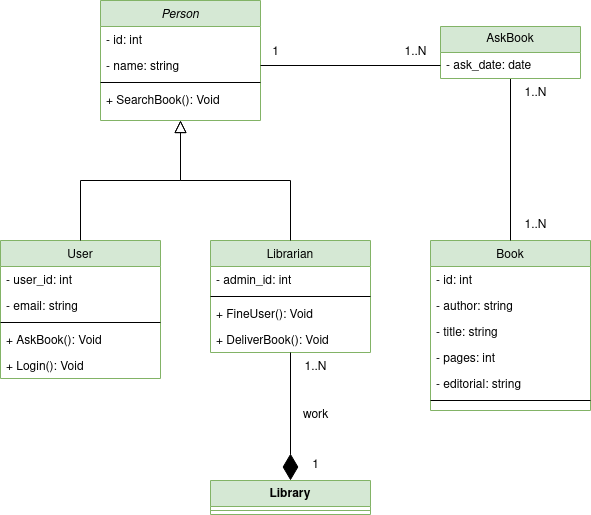

The diagram above was exported from draw.io. Its source (the exported page's mxGraphModel, read from the mxfile embedded in the PNG):
<mxGraphModel dx="1434" dy="795" grid="1" gridSize="10" guides="1" tooltips="1" connect="1" arrows="1" fold="1" page="1" pageScale="1" pageWidth="827" pageHeight="1169" math="0" shadow="0">
  <root>
    <mxCell id="WIyWlLk6GJQsqaUBKTNV-0" />
    <mxCell id="WIyWlLk6GJQsqaUBKTNV-1" parent="WIyWlLk6GJQsqaUBKTNV-0" />
    <mxCell id="zkfFHV4jXpPFQw0GAbJ--0" value="Person" style="swimlane;fontStyle=2;align=center;verticalAlign=top;childLayout=stackLayout;horizontal=1;startSize=26;horizontalStack=0;resizeParent=1;resizeLast=0;collapsible=1;marginBottom=0;rounded=0;shadow=0;strokeWidth=1;fillColor=#d5e8d4;strokeColor=#82b366;" parent="WIyWlLk6GJQsqaUBKTNV-1" vertex="1">
      <mxGeometry x="220" y="120" width="160" height="120" as="geometry">
        <mxRectangle x="230" y="140" width="160" height="26" as="alternateBounds" />
      </mxGeometry>
    </mxCell>
    <mxCell id="zkfFHV4jXpPFQw0GAbJ--1" value="- id: int" style="text;align=left;verticalAlign=top;spacingLeft=4;spacingRight=4;overflow=hidden;rotatable=0;points=[[0,0.5],[1,0.5]];portConstraint=eastwest;" parent="zkfFHV4jXpPFQw0GAbJ--0" vertex="1">
      <mxGeometry y="26" width="160" height="26" as="geometry" />
    </mxCell>
    <mxCell id="zkfFHV4jXpPFQw0GAbJ--2" value="- name: string" style="text;align=left;verticalAlign=top;spacingLeft=4;spacingRight=4;overflow=hidden;rotatable=0;points=[[0,0.5],[1,0.5]];portConstraint=eastwest;rounded=0;shadow=0;html=0;" parent="zkfFHV4jXpPFQw0GAbJ--0" vertex="1">
      <mxGeometry y="52" width="160" height="26" as="geometry" />
    </mxCell>
    <mxCell id="zkfFHV4jXpPFQw0GAbJ--4" value="" style="line;html=1;strokeWidth=1;align=left;verticalAlign=middle;spacingTop=-1;spacingLeft=3;spacingRight=3;rotatable=0;labelPosition=right;points=[];portConstraint=eastwest;" parent="zkfFHV4jXpPFQw0GAbJ--0" vertex="1">
      <mxGeometry y="78" width="160" height="8" as="geometry" />
    </mxCell>
    <mxCell id="zkfFHV4jXpPFQw0GAbJ--5" value="+ SearchBook(): Void" style="text;align=left;verticalAlign=top;spacingLeft=4;spacingRight=4;overflow=hidden;rotatable=0;points=[[0,0.5],[1,0.5]];portConstraint=eastwest;" parent="zkfFHV4jXpPFQw0GAbJ--0" vertex="1">
      <mxGeometry y="86" width="160" height="26" as="geometry" />
    </mxCell>
    <mxCell id="zkfFHV4jXpPFQw0GAbJ--6" value="User" style="swimlane;fontStyle=0;align=center;verticalAlign=top;childLayout=stackLayout;horizontal=1;startSize=26;horizontalStack=0;resizeParent=1;resizeLast=0;collapsible=1;marginBottom=0;rounded=0;shadow=0;strokeWidth=1;fillColor=#d5e8d4;strokeColor=#82b366;" parent="WIyWlLk6GJQsqaUBKTNV-1" vertex="1">
      <mxGeometry x="120" y="360" width="160" height="138" as="geometry">
        <mxRectangle x="130" y="380" width="160" height="26" as="alternateBounds" />
      </mxGeometry>
    </mxCell>
    <mxCell id="zkfFHV4jXpPFQw0GAbJ--7" value="- user_id: int" style="text;align=left;verticalAlign=top;spacingLeft=4;spacingRight=4;overflow=hidden;rotatable=0;points=[[0,0.5],[1,0.5]];portConstraint=eastwest;" parent="zkfFHV4jXpPFQw0GAbJ--6" vertex="1">
      <mxGeometry y="26" width="160" height="26" as="geometry" />
    </mxCell>
    <mxCell id="cBlj_Q4m-R-Dh5kn-tS_-3" value="- email: string" style="text;align=left;verticalAlign=top;spacingLeft=4;spacingRight=4;overflow=hidden;rotatable=0;points=[[0,0.5],[1,0.5]];portConstraint=eastwest;" parent="zkfFHV4jXpPFQw0GAbJ--6" vertex="1">
      <mxGeometry y="52" width="160" height="26" as="geometry" />
    </mxCell>
    <mxCell id="zkfFHV4jXpPFQw0GAbJ--9" value="" style="line;html=1;strokeWidth=1;align=left;verticalAlign=middle;spacingTop=-1;spacingLeft=3;spacingRight=3;rotatable=0;labelPosition=right;points=[];portConstraint=eastwest;" parent="zkfFHV4jXpPFQw0GAbJ--6" vertex="1">
      <mxGeometry y="78" width="160" height="8" as="geometry" />
    </mxCell>
    <mxCell id="zkfFHV4jXpPFQw0GAbJ--10" value="+ AskBook(): Void" style="text;align=left;verticalAlign=top;spacingLeft=4;spacingRight=4;overflow=hidden;rotatable=0;points=[[0,0.5],[1,0.5]];portConstraint=eastwest;fontStyle=0" parent="zkfFHV4jXpPFQw0GAbJ--6" vertex="1">
      <mxGeometry y="86" width="160" height="26" as="geometry" />
    </mxCell>
    <mxCell id="zkfFHV4jXpPFQw0GAbJ--11" value="+ Login(): Void" style="text;align=left;verticalAlign=top;spacingLeft=4;spacingRight=4;overflow=hidden;rotatable=0;points=[[0,0.5],[1,0.5]];portConstraint=eastwest;" parent="zkfFHV4jXpPFQw0GAbJ--6" vertex="1">
      <mxGeometry y="112" width="160" height="26" as="geometry" />
    </mxCell>
    <mxCell id="zkfFHV4jXpPFQw0GAbJ--12" value="" style="endArrow=block;endSize=10;endFill=0;shadow=0;strokeWidth=1;rounded=0;edgeStyle=elbowEdgeStyle;elbow=vertical;" parent="WIyWlLk6GJQsqaUBKTNV-1" source="zkfFHV4jXpPFQw0GAbJ--6" target="zkfFHV4jXpPFQw0GAbJ--0" edge="1">
      <mxGeometry width="160" relative="1" as="geometry">
        <mxPoint x="200" y="203" as="sourcePoint" />
        <mxPoint x="200" y="203" as="targetPoint" />
      </mxGeometry>
    </mxCell>
    <mxCell id="zkfFHV4jXpPFQw0GAbJ--13" value="Librarian" style="swimlane;fontStyle=0;align=center;verticalAlign=top;childLayout=stackLayout;horizontal=1;startSize=26;horizontalStack=0;resizeParent=1;resizeLast=0;collapsible=1;marginBottom=0;rounded=0;shadow=0;strokeWidth=1;fillColor=#d5e8d4;strokeColor=#82b366;" parent="WIyWlLk6GJQsqaUBKTNV-1" vertex="1">
      <mxGeometry x="330" y="360" width="160" height="112" as="geometry">
        <mxRectangle x="340" y="380" width="170" height="26" as="alternateBounds" />
      </mxGeometry>
    </mxCell>
    <mxCell id="zkfFHV4jXpPFQw0GAbJ--14" value="- admin_id: int" style="text;align=left;verticalAlign=top;spacingLeft=4;spacingRight=4;overflow=hidden;rotatable=0;points=[[0,0.5],[1,0.5]];portConstraint=eastwest;" parent="zkfFHV4jXpPFQw0GAbJ--13" vertex="1">
      <mxGeometry y="26" width="160" height="26" as="geometry" />
    </mxCell>
    <mxCell id="zkfFHV4jXpPFQw0GAbJ--15" value="" style="line;html=1;strokeWidth=1;align=left;verticalAlign=middle;spacingTop=-1;spacingLeft=3;spacingRight=3;rotatable=0;labelPosition=right;points=[];portConstraint=eastwest;" parent="zkfFHV4jXpPFQw0GAbJ--13" vertex="1">
      <mxGeometry y="52" width="160" height="8" as="geometry" />
    </mxCell>
    <mxCell id="cBlj_Q4m-R-Dh5kn-tS_-7" value="+ FineUser(): Void" style="text;align=left;verticalAlign=top;spacingLeft=4;spacingRight=4;overflow=hidden;rotatable=0;points=[[0,0.5],[1,0.5]];portConstraint=eastwest;" parent="zkfFHV4jXpPFQw0GAbJ--13" vertex="1">
      <mxGeometry y="60" width="160" height="26" as="geometry" />
    </mxCell>
    <mxCell id="cBlj_Q4m-R-Dh5kn-tS_-8" value="+ DeliverBook(): Void" style="text;align=left;verticalAlign=top;spacingLeft=4;spacingRight=4;overflow=hidden;rotatable=0;points=[[0,0.5],[1,0.5]];portConstraint=eastwest;" parent="zkfFHV4jXpPFQw0GAbJ--13" vertex="1">
      <mxGeometry y="86" width="160" height="26" as="geometry" />
    </mxCell>
    <mxCell id="zkfFHV4jXpPFQw0GAbJ--16" value="" style="endArrow=block;endSize=10;endFill=0;shadow=0;strokeWidth=1;rounded=0;edgeStyle=elbowEdgeStyle;elbow=vertical;" parent="WIyWlLk6GJQsqaUBKTNV-1" source="zkfFHV4jXpPFQw0GAbJ--13" target="zkfFHV4jXpPFQw0GAbJ--0" edge="1">
      <mxGeometry width="160" relative="1" as="geometry">
        <mxPoint x="210" y="373" as="sourcePoint" />
        <mxPoint x="310" y="271" as="targetPoint" />
      </mxGeometry>
    </mxCell>
    <mxCell id="zkfFHV4jXpPFQw0GAbJ--17" value="Book" style="swimlane;fontStyle=0;align=center;verticalAlign=top;childLayout=stackLayout;horizontal=1;startSize=26;horizontalStack=0;resizeParent=1;resizeLast=0;collapsible=1;marginBottom=0;rounded=0;shadow=0;strokeWidth=1;fillColor=#d5e8d4;strokeColor=#82b366;" parent="WIyWlLk6GJQsqaUBKTNV-1" vertex="1">
      <mxGeometry x="550" y="360" width="160" height="170" as="geometry">
        <mxRectangle x="550" y="140" width="160" height="26" as="alternateBounds" />
      </mxGeometry>
    </mxCell>
    <mxCell id="zkfFHV4jXpPFQw0GAbJ--18" value="- id: int" style="text;align=left;verticalAlign=top;spacingLeft=4;spacingRight=4;overflow=hidden;rotatable=0;points=[[0,0.5],[1,0.5]];portConstraint=eastwest;" parent="zkfFHV4jXpPFQw0GAbJ--17" vertex="1">
      <mxGeometry y="26" width="160" height="26" as="geometry" />
    </mxCell>
    <mxCell id="zkfFHV4jXpPFQw0GAbJ--19" value="- author: string" style="text;align=left;verticalAlign=top;spacingLeft=4;spacingRight=4;overflow=hidden;rotatable=0;points=[[0,0.5],[1,0.5]];portConstraint=eastwest;rounded=0;shadow=0;html=0;" parent="zkfFHV4jXpPFQw0GAbJ--17" vertex="1">
      <mxGeometry y="52" width="160" height="26" as="geometry" />
    </mxCell>
    <mxCell id="zkfFHV4jXpPFQw0GAbJ--20" value="- title: string" style="text;align=left;verticalAlign=top;spacingLeft=4;spacingRight=4;overflow=hidden;rotatable=0;points=[[0,0.5],[1,0.5]];portConstraint=eastwest;rounded=0;shadow=0;html=0;" parent="zkfFHV4jXpPFQw0GAbJ--17" vertex="1">
      <mxGeometry y="78" width="160" height="26" as="geometry" />
    </mxCell>
    <mxCell id="zkfFHV4jXpPFQw0GAbJ--21" value="- pages: int" style="text;align=left;verticalAlign=top;spacingLeft=4;spacingRight=4;overflow=hidden;rotatable=0;points=[[0,0.5],[1,0.5]];portConstraint=eastwest;rounded=0;shadow=0;html=0;" parent="zkfFHV4jXpPFQw0GAbJ--17" vertex="1">
      <mxGeometry y="104" width="160" height="26" as="geometry" />
    </mxCell>
    <mxCell id="zkfFHV4jXpPFQw0GAbJ--22" value="- editorial: string" style="text;align=left;verticalAlign=top;spacingLeft=4;spacingRight=4;overflow=hidden;rotatable=0;points=[[0,0.5],[1,0.5]];portConstraint=eastwest;rounded=0;shadow=0;html=0;" parent="zkfFHV4jXpPFQw0GAbJ--17" vertex="1">
      <mxGeometry y="130" width="160" height="26" as="geometry" />
    </mxCell>
    <mxCell id="zkfFHV4jXpPFQw0GAbJ--23" value="" style="line;html=1;strokeWidth=1;align=left;verticalAlign=middle;spacingTop=-1;spacingLeft=3;spacingRight=3;rotatable=0;labelPosition=right;points=[];portConstraint=eastwest;" parent="zkfFHV4jXpPFQw0GAbJ--17" vertex="1">
      <mxGeometry y="156" width="160" height="8" as="geometry" />
    </mxCell>
    <mxCell id="MomdHYsMVTf-tMULxH6s-7" style="edgeStyle=orthogonalEdgeStyle;rounded=0;orthogonalLoop=1;jettySize=auto;html=1;entryX=0.5;entryY=0;entryDx=0;entryDy=0;endArrow=none;endFill=0;" edge="1" parent="WIyWlLk6GJQsqaUBKTNV-1" source="MomdHYsMVTf-tMULxH6s-0" target="zkfFHV4jXpPFQw0GAbJ--17">
      <mxGeometry relative="1" as="geometry" />
    </mxCell>
    <mxCell id="MomdHYsMVTf-tMULxH6s-0" value="AskBook" style="swimlane;fontStyle=0;childLayout=stackLayout;horizontal=1;startSize=26;fillColor=#d5e8d4;horizontalStack=0;resizeParent=1;resizeParentMax=0;resizeLast=0;collapsible=1;marginBottom=0;whiteSpace=wrap;html=1;strokeColor=#82b366;" vertex="1" parent="WIyWlLk6GJQsqaUBKTNV-1">
      <mxGeometry x="560" y="146" width="140" height="52" as="geometry" />
    </mxCell>
    <mxCell id="MomdHYsMVTf-tMULxH6s-1" value="- ask_date: date" style="text;strokeColor=none;fillColor=none;align=left;verticalAlign=top;spacingLeft=4;spacingRight=4;overflow=hidden;rotatable=0;points=[[0,0.5],[1,0.5]];portConstraint=eastwest;whiteSpace=wrap;html=1;" vertex="1" parent="MomdHYsMVTf-tMULxH6s-0">
      <mxGeometry y="26" width="140" height="26" as="geometry" />
    </mxCell>
    <mxCell id="MomdHYsMVTf-tMULxH6s-4" value="" style="endArrow=none;html=1;edgeStyle=orthogonalEdgeStyle;rounded=0;entryX=0;entryY=0.5;entryDx=0;entryDy=0;exitX=1;exitY=0.5;exitDx=0;exitDy=0;" edge="1" parent="WIyWlLk6GJQsqaUBKTNV-1" source="zkfFHV4jXpPFQw0GAbJ--2" target="MomdHYsMVTf-tMULxH6s-1">
      <mxGeometry relative="1" as="geometry">
        <mxPoint x="410" y="390" as="sourcePoint" />
        <mxPoint x="570" y="390" as="targetPoint" />
      </mxGeometry>
    </mxCell>
    <mxCell id="MomdHYsMVTf-tMULxH6s-11" value="1" style="text;html=1;align=center;verticalAlign=middle;resizable=0;points=[];autosize=1;strokeColor=none;fillColor=none;" vertex="1" parent="WIyWlLk6GJQsqaUBKTNV-1">
      <mxGeometry x="380" y="157" width="30" height="30" as="geometry" />
    </mxCell>
    <mxCell id="MomdHYsMVTf-tMULxH6s-12" value="1..N" style="text;html=1;align=center;verticalAlign=middle;resizable=0;points=[];autosize=1;strokeColor=none;fillColor=none;" vertex="1" parent="WIyWlLk6GJQsqaUBKTNV-1">
      <mxGeometry x="510" y="157" width="50" height="30" as="geometry" />
    </mxCell>
    <mxCell id="MomdHYsMVTf-tMULxH6s-14" value="1..N" style="text;html=1;align=center;verticalAlign=middle;resizable=0;points=[];autosize=1;strokeColor=none;fillColor=none;" vertex="1" parent="WIyWlLk6GJQsqaUBKTNV-1">
      <mxGeometry x="630" y="330" width="50" height="30" as="geometry" />
    </mxCell>
    <mxCell id="MomdHYsMVTf-tMULxH6s-15" value="1..N" style="text;html=1;align=center;verticalAlign=middle;resizable=0;points=[];autosize=1;strokeColor=none;fillColor=none;" vertex="1" parent="WIyWlLk6GJQsqaUBKTNV-1">
      <mxGeometry x="630" y="198" width="50" height="30" as="geometry" />
    </mxCell>
    <mxCell id="MomdHYsMVTf-tMULxH6s-16" value="Library" style="swimlane;fontStyle=1;align=center;verticalAlign=top;childLayout=stackLayout;horizontal=1;startSize=26;horizontalStack=0;resizeParent=1;resizeParentMax=0;resizeLast=0;collapsible=1;marginBottom=0;whiteSpace=wrap;html=1;fillColor=#d5e8d4;strokeColor=#82b366;" vertex="1" parent="WIyWlLk6GJQsqaUBKTNV-1">
      <mxGeometry x="330" y="600" width="160" height="34" as="geometry" />
    </mxCell>
    <mxCell id="MomdHYsMVTf-tMULxH6s-18" value="" style="line;strokeWidth=1;fillColor=none;align=left;verticalAlign=middle;spacingTop=-1;spacingLeft=3;spacingRight=3;rotatable=0;labelPosition=right;points=[];portConstraint=eastwest;strokeColor=inherit;" vertex="1" parent="MomdHYsMVTf-tMULxH6s-16">
      <mxGeometry y="26" width="160" height="8" as="geometry" />
    </mxCell>
    <mxCell id="MomdHYsMVTf-tMULxH6s-21" value="" style="endArrow=diamondThin;endFill=1;endSize=24;html=1;rounded=0;entryX=0.5;entryY=0;entryDx=0;entryDy=0;exitX=0.5;exitY=1;exitDx=0;exitDy=0;" edge="1" parent="WIyWlLk6GJQsqaUBKTNV-1" source="zkfFHV4jXpPFQw0GAbJ--13" target="MomdHYsMVTf-tMULxH6s-16">
      <mxGeometry width="160" relative="1" as="geometry">
        <mxPoint x="350" y="540" as="sourcePoint" />
        <mxPoint x="510" y="540" as="targetPoint" />
      </mxGeometry>
    </mxCell>
    <mxCell id="MomdHYsMVTf-tMULxH6s-22" value="work" style="text;html=1;align=center;verticalAlign=middle;resizable=0;points=[];autosize=1;strokeColor=none;fillColor=none;" vertex="1" parent="WIyWlLk6GJQsqaUBKTNV-1">
      <mxGeometry x="410" y="520" width="50" height="30" as="geometry" />
    </mxCell>
    <mxCell id="MomdHYsMVTf-tMULxH6s-23" value="1" style="text;html=1;align=center;verticalAlign=middle;resizable=0;points=[];autosize=1;strokeColor=none;fillColor=none;" vertex="1" parent="WIyWlLk6GJQsqaUBKTNV-1">
      <mxGeometry x="420" y="570" width="30" height="30" as="geometry" />
    </mxCell>
    <mxCell id="MomdHYsMVTf-tMULxH6s-24" value="1..N" style="text;html=1;align=center;verticalAlign=middle;resizable=0;points=[];autosize=1;strokeColor=none;fillColor=none;" vertex="1" parent="WIyWlLk6GJQsqaUBKTNV-1">
      <mxGeometry x="410" y="472" width="50" height="30" as="geometry" />
    </mxCell>
  </root>
</mxGraphModel>